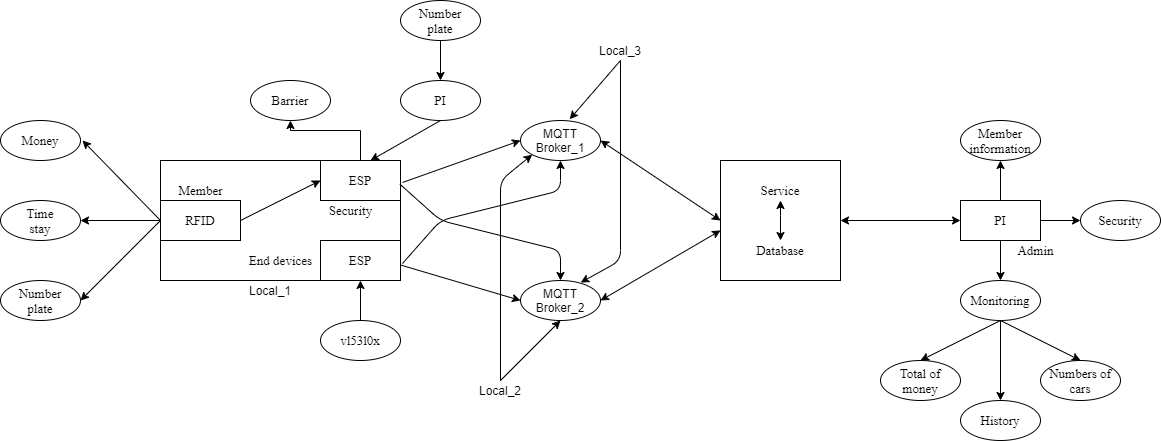

The diagram above was exported from draw.io. Its source (the exported page's mxGraphModel, read from the mxfile embedded in the PNG):
<mxGraphModel dx="1278" dy="489" grid="1" gridSize="10" guides="1" tooltips="1" connect="1" arrows="1" fold="1" page="1" pageScale="1" pageWidth="1169" pageHeight="827" background="none" math="0" shadow="0">
  <root>
    <mxCell id="0" />
    <mxCell id="1" parent="0" />
    <mxCell id="9d_46XKzDK-SNpTdy9lG-1" value="&lt;font style=&quot;font-size: 13px;&quot;&gt;Member&lt;/font&gt;" style="text;html=1;align=center;verticalAlign=middle;resizable=0;points=[];autosize=1;strokeColor=none;strokeWidth=1;fontFamily=Times New Roman;fontSize=13;" parent="1" vertex="1">
      <mxGeometry x="170" y="220" width="60" height="20" as="geometry" />
    </mxCell>
    <mxCell id="9d_46XKzDK-SNpTdy9lG-2" value="&lt;span style=&quot;font-size: 13px;&quot;&gt;Security&lt;br style=&quot;font-size: 13px;&quot;&gt;&lt;/span&gt;" style="text;html=1;align=center;verticalAlign=middle;resizable=0;points=[];autosize=1;strokeColor=none;strokeWidth=1;fontFamily=Times New Roman;fontSize=13;" parent="1" vertex="1">
      <mxGeometry x="320" y="240" width="60" height="20" as="geometry" />
    </mxCell>
    <mxCell id="9d_46XKzDK-SNpTdy9lG-3" value="&lt;span style=&quot;font-size: 13px;&quot;&gt;Admin&lt;/span&gt;" style="text;html=1;align=center;verticalAlign=middle;resizable=0;points=[];autosize=1;strokeColor=none;strokeWidth=1;fontFamily=Times New Roman;fontSize=13;" parent="1" vertex="1">
      <mxGeometry x="1010" y="280" width="50" height="20" as="geometry" />
    </mxCell>
    <mxCell id="9d_46XKzDK-SNpTdy9lG-4" value="&lt;font style=&quot;font-size: 13px;&quot;&gt;RFID&lt;/font&gt;" style="rounded=0;whiteSpace=wrap;html=1;strokeWidth=1;fontFamily=Times New Roman;fontSize=13;verticalAlign=middle;" parent="1" vertex="1">
      <mxGeometry x="160" y="240" width="80" height="40" as="geometry" />
    </mxCell>
    <mxCell id="EHwhvvdaPuaDp6l80nK6-38" value="" style="edgeStyle=orthogonalEdgeStyle;rounded=0;orthogonalLoop=1;jettySize=auto;html=1;" parent="1" source="9d_46XKzDK-SNpTdy9lG-6" target="EHwhvvdaPuaDp6l80nK6-32" edge="1">
      <mxGeometry relative="1" as="geometry">
        <Array as="points">
          <mxPoint x="360" y="170" />
          <mxPoint x="290" y="170" />
        </Array>
      </mxGeometry>
    </mxCell>
    <mxCell id="9d_46XKzDK-SNpTdy9lG-6" value="ESP" style="rounded=0;whiteSpace=wrap;html=1;strokeWidth=1;fontFamily=Times New Roman;fontSize=13;verticalAlign=middle;" parent="1" vertex="1">
      <mxGeometry x="320" y="200" width="80" height="40" as="geometry" />
    </mxCell>
    <mxCell id="9d_46XKzDK-SNpTdy9lG-7" value="&lt;span style=&quot;font-size: 13px;&quot;&gt;PI&lt;/span&gt;" style="rounded=0;whiteSpace=wrap;html=1;strokeWidth=1;fontFamily=Times New Roman;fontSize=13;verticalAlign=middle;" parent="1" vertex="1">
      <mxGeometry x="960" y="240" width="80" height="40" as="geometry" />
    </mxCell>
    <mxCell id="9d_46XKzDK-SNpTdy9lG-8" value="Number&lt;br&gt;plate" style="ellipse;whiteSpace=wrap;html=1;strokeWidth=1;fontFamily=Times New Roman;fontSize=13;verticalAlign=middle;" parent="1" vertex="1">
      <mxGeometry y="320" width="80" height="40" as="geometry" />
    </mxCell>
    <mxCell id="9d_46XKzDK-SNpTdy9lG-9" value="Time&lt;br style=&quot;font-size: 13px;&quot;&gt;stay" style="ellipse;whiteSpace=wrap;html=1;strokeWidth=1;fontFamily=Times New Roman;fontSize=13;verticalAlign=middle;" parent="1" vertex="1">
      <mxGeometry y="240" width="80" height="40" as="geometry" />
    </mxCell>
    <mxCell id="9d_46XKzDK-SNpTdy9lG-10" value="Money" style="ellipse;whiteSpace=wrap;html=1;strokeWidth=1;fontFamily=Times New Roman;fontSize=13;verticalAlign=middle;" parent="1" vertex="1">
      <mxGeometry y="160" width="80" height="40" as="geometry" />
    </mxCell>
    <mxCell id="9d_46XKzDK-SNpTdy9lG-12" value="" style="endArrow=classic;html=1;strokeWidth=1;fontFamily=Times New Roman;fontSize=13;verticalAlign=middle;exitX=0;exitY=0.5;exitDx=0;exitDy=0;" parent="1" source="EHwhvvdaPuaDp6l80nK6-6" edge="1">
      <mxGeometry width="50" height="50" relative="1" as="geometry">
        <mxPoint x="160" y="200" as="sourcePoint" />
        <mxPoint x="82" y="180" as="targetPoint" />
      </mxGeometry>
    </mxCell>
    <mxCell id="9d_46XKzDK-SNpTdy9lG-13" value="" style="endArrow=classic;html=1;exitX=0;exitY=0.5;exitDx=0;exitDy=0;entryX=1;entryY=0.5;entryDx=0;entryDy=0;strokeWidth=1;fontFamily=Times New Roman;fontSize=13;verticalAlign=middle;" parent="1" source="EHwhvvdaPuaDp6l80nK6-6" target="9d_46XKzDK-SNpTdy9lG-8" edge="1">
      <mxGeometry width="50" height="50" relative="1" as="geometry">
        <mxPoint x="180" y="220" as="sourcePoint" />
        <mxPoint x="180" y="140" as="targetPoint" />
      </mxGeometry>
    </mxCell>
    <mxCell id="9d_46XKzDK-SNpTdy9lG-14" value="Member&lt;br style=&quot;font-size: 13px;&quot;&gt;information" style="ellipse;whiteSpace=wrap;html=1;strokeWidth=1;fontFamily=Times New Roman;fontSize=13;verticalAlign=middle;" parent="1" vertex="1">
      <mxGeometry x="960" y="160" width="80" height="40" as="geometry" />
    </mxCell>
    <mxCell id="9d_46XKzDK-SNpTdy9lG-15" value="Monitoring" style="ellipse;whiteSpace=wrap;html=1;strokeWidth=1;fontFamily=Times New Roman;fontSize=13;verticalAlign=middle;" parent="1" vertex="1">
      <mxGeometry x="960" y="320" width="80" height="40" as="geometry" />
    </mxCell>
    <mxCell id="9d_46XKzDK-SNpTdy9lG-16" value="Numbers of cars" style="ellipse;whiteSpace=wrap;html=1;strokeWidth=1;fontFamily=Times New Roman;fontSize=13;verticalAlign=middle;" parent="1" vertex="1">
      <mxGeometry x="1040" y="400" width="80" height="40" as="geometry" />
    </mxCell>
    <mxCell id="9d_46XKzDK-SNpTdy9lG-17" value="History" style="ellipse;whiteSpace=wrap;html=1;strokeWidth=1;fontFamily=Times New Roman;fontSize=13;verticalAlign=middle;" parent="1" vertex="1">
      <mxGeometry x="960" y="440" width="80" height="40" as="geometry" />
    </mxCell>
    <mxCell id="9d_46XKzDK-SNpTdy9lG-18" value="Total of money" style="ellipse;whiteSpace=wrap;html=1;strokeWidth=1;fontFamily=Times New Roman;fontSize=13;verticalAlign=middle;" parent="1" vertex="1">
      <mxGeometry x="880" y="400" width="80" height="40" as="geometry" />
    </mxCell>
    <mxCell id="9d_46XKzDK-SNpTdy9lG-23" value="Service" style="text;html=1;strokeColor=none;fillColor=none;align=center;verticalAlign=middle;whiteSpace=wrap;rounded=0;strokeWidth=1;fontFamily=Times New Roman;fontSize=13;" parent="1" vertex="1">
      <mxGeometry x="760" y="220" width="40" height="20" as="geometry" />
    </mxCell>
    <mxCell id="9d_46XKzDK-SNpTdy9lG-25" value="Database" style="text;html=1;strokeColor=none;fillColor=none;align=center;verticalAlign=middle;whiteSpace=wrap;rounded=0;strokeWidth=1;fontFamily=Times New Roman;fontSize=13;" parent="1" vertex="1">
      <mxGeometry x="760" y="280" width="40" height="20" as="geometry" />
    </mxCell>
    <mxCell id="9d_46XKzDK-SNpTdy9lG-29" value="" style="whiteSpace=wrap;html=1;aspect=fixed;gradientColor=#ffffff;fillColor=none;strokeWidth=1;fontFamily=Times New Roman;fontSize=13;verticalAlign=middle;" parent="1" vertex="1">
      <mxGeometry x="720" y="200" width="120" height="120" as="geometry" />
    </mxCell>
    <mxCell id="9d_46XKzDK-SNpTdy9lG-30" value="" style="endArrow=classic;startArrow=classic;html=1;exitX=0.5;exitY=0;exitDx=0;exitDy=0;strokeWidth=1;fontFamily=Times New Roman;fontSize=13;verticalAlign=middle;" parent="1" source="9d_46XKzDK-SNpTdy9lG-25" target="9d_46XKzDK-SNpTdy9lG-23" edge="1">
      <mxGeometry width="50" height="50" relative="1" as="geometry">
        <mxPoint x="760" y="285" as="sourcePoint" />
        <mxPoint x="780" y="245" as="targetPoint" />
        <Array as="points">
          <mxPoint x="780" y="245" />
        </Array>
      </mxGeometry>
    </mxCell>
    <mxCell id="9d_46XKzDK-SNpTdy9lG-36" value="" style="endArrow=classic;startArrow=classic;html=1;entryX=0;entryY=0.5;entryDx=0;entryDy=0;strokeWidth=1;fontFamily=Times New Roman;fontSize=13;verticalAlign=middle;" parent="1" target="9d_46XKzDK-SNpTdy9lG-7" edge="1">
      <mxGeometry width="50" height="50" relative="1" as="geometry">
        <mxPoint x="840" y="260" as="sourcePoint" />
        <mxPoint x="820" y="550" as="targetPoint" />
      </mxGeometry>
    </mxCell>
    <mxCell id="9d_46XKzDK-SNpTdy9lG-38" value="" style="endArrow=classic;html=1;entryX=0.5;entryY=1;entryDx=0;entryDy=0;exitX=0.5;exitY=0;exitDx=0;exitDy=0;strokeWidth=1;fontFamily=Times New Roman;fontSize=13;verticalAlign=middle;" parent="1" source="9d_46XKzDK-SNpTdy9lG-7" target="9d_46XKzDK-SNpTdy9lG-14" edge="1">
      <mxGeometry width="50" height="50" relative="1" as="geometry">
        <mxPoint x="720" y="340" as="sourcePoint" />
        <mxPoint x="770" y="290" as="targetPoint" />
      </mxGeometry>
    </mxCell>
    <mxCell id="9d_46XKzDK-SNpTdy9lG-39" value="" style="endArrow=classic;html=1;entryX=0.5;entryY=0;entryDx=0;entryDy=0;exitX=0.5;exitY=1;exitDx=0;exitDy=0;strokeWidth=1;fontFamily=Times New Roman;fontSize=13;verticalAlign=middle;" parent="1" source="9d_46XKzDK-SNpTdy9lG-15" target="9d_46XKzDK-SNpTdy9lG-17" edge="1">
      <mxGeometry width="50" height="50" relative="1" as="geometry">
        <mxPoint x="980" y="330" as="sourcePoint" />
        <mxPoint x="1030" y="280" as="targetPoint" />
      </mxGeometry>
    </mxCell>
    <mxCell id="9d_46XKzDK-SNpTdy9lG-40" value="" style="endArrow=classic;html=1;entryX=0.5;entryY=0;entryDx=0;entryDy=0;exitX=0.5;exitY=1;exitDx=0;exitDy=0;strokeWidth=1;fontFamily=Times New Roman;fontSize=13;verticalAlign=middle;" parent="1" source="9d_46XKzDK-SNpTdy9lG-15" target="9d_46XKzDK-SNpTdy9lG-18" edge="1">
      <mxGeometry width="50" height="50" relative="1" as="geometry">
        <mxPoint x="1010" y="370" as="sourcePoint" />
        <mxPoint x="1010" y="450" as="targetPoint" />
      </mxGeometry>
    </mxCell>
    <mxCell id="9d_46XKzDK-SNpTdy9lG-41" value="" style="endArrow=classic;html=1;entryX=0.5;entryY=0;entryDx=0;entryDy=0;exitX=0.5;exitY=1;exitDx=0;exitDy=0;strokeWidth=1;fontFamily=Times New Roman;fontSize=13;verticalAlign=middle;" parent="1" source="9d_46XKzDK-SNpTdy9lG-15" target="9d_46XKzDK-SNpTdy9lG-16" edge="1">
      <mxGeometry width="50" height="50" relative="1" as="geometry">
        <mxPoint x="1020" y="380" as="sourcePoint" />
        <mxPoint x="1020" y="460" as="targetPoint" />
      </mxGeometry>
    </mxCell>
    <mxCell id="9d_46XKzDK-SNpTdy9lG-42" value="" style="endArrow=classic;html=1;entryX=0.5;entryY=0;entryDx=0;entryDy=0;exitX=0.5;exitY=1;exitDx=0;exitDy=0;strokeWidth=1;fontFamily=Times New Roman;fontSize=13;verticalAlign=middle;" parent="1" source="9d_46XKzDK-SNpTdy9lG-7" target="9d_46XKzDK-SNpTdy9lG-15" edge="1">
      <mxGeometry width="50" height="50" relative="1" as="geometry">
        <mxPoint x="1030" y="390" as="sourcePoint" />
        <mxPoint x="1030" y="470" as="targetPoint" />
      </mxGeometry>
    </mxCell>
    <mxCell id="EHwhvvdaPuaDp6l80nK6-2" value="&lt;span style=&quot;font-size: 13px&quot;&gt;End devices&lt;br style=&quot;font-size: 13px&quot;&gt;&lt;/span&gt;" style="text;html=1;align=center;verticalAlign=middle;resizable=0;points=[];autosize=1;strokeColor=none;strokeWidth=1;fontFamily=Times New Roman;fontSize=13;" parent="1" vertex="1">
      <mxGeometry x="240" y="290" width="80" height="20" as="geometry" />
    </mxCell>
    <mxCell id="EHwhvvdaPuaDp6l80nK6-3" value="ESP" style="rounded=0;whiteSpace=wrap;html=1;strokeWidth=1;fontFamily=Times New Roman;fontSize=13;verticalAlign=middle;" parent="1" vertex="1">
      <mxGeometry x="320" y="280" width="80" height="40" as="geometry" />
    </mxCell>
    <mxCell id="EHwhvvdaPuaDp6l80nK6-42" value="" style="edgeStyle=orthogonalEdgeStyle;rounded=0;orthogonalLoop=1;jettySize=auto;html=1;" parent="1" source="EHwhvvdaPuaDp6l80nK6-6" target="9d_46XKzDK-SNpTdy9lG-9" edge="1">
      <mxGeometry relative="1" as="geometry" />
    </mxCell>
    <mxCell id="EHwhvvdaPuaDp6l80nK6-6" value="" style="rounded=0;whiteSpace=wrap;html=1;fillColor=none;gradientColor=#ffffff;" parent="1" vertex="1">
      <mxGeometry x="160" y="200" width="240" height="120" as="geometry" />
    </mxCell>
    <mxCell id="EHwhvvdaPuaDp6l80nK6-7" value="vl53l0x" style="ellipse;whiteSpace=wrap;html=1;strokeWidth=1;fontFamily=Times New Roman;fontSize=13;verticalAlign=middle;" parent="1" vertex="1">
      <mxGeometry x="320" y="360" width="80" height="40" as="geometry" />
    </mxCell>
    <mxCell id="EHwhvvdaPuaDp6l80nK6-24" value="" style="endArrow=classic;html=1;exitX=1;exitY=0.5;exitDx=0;exitDy=0;entryX=0;entryY=0.5;entryDx=0;entryDy=0;" parent="1" source="9d_46XKzDK-SNpTdy9lG-4" target="9d_46XKzDK-SNpTdy9lG-6" edge="1">
      <mxGeometry width="50" height="50" relative="1" as="geometry">
        <mxPoint x="420" y="310" as="sourcePoint" />
        <mxPoint x="470" y="260" as="targetPoint" />
      </mxGeometry>
    </mxCell>
    <mxCell id="EHwhvvdaPuaDp6l80nK6-28" style="edgeStyle=orthogonalEdgeStyle;rounded=0;orthogonalLoop=1;jettySize=auto;html=1;exitX=0.5;exitY=1;exitDx=0;exitDy=0;" parent="1" edge="1">
      <mxGeometry relative="1" as="geometry">
        <mxPoint x="840" y="280" as="sourcePoint" />
        <mxPoint x="840" y="280" as="targetPoint" />
      </mxGeometry>
    </mxCell>
    <mxCell id="EHwhvvdaPuaDp6l80nK6-32" value="Barrier" style="ellipse;whiteSpace=wrap;html=1;strokeWidth=1;fontFamily=Times New Roman;fontSize=13;verticalAlign=middle;" parent="1" vertex="1">
      <mxGeometry x="250" y="120" width="80" height="40" as="geometry" />
    </mxCell>
    <mxCell id="EHwhvvdaPuaDp6l80nK6-39" value="" style="endArrow=classic;html=1;entryX=0.5;entryY=1;entryDx=0;entryDy=0;strokeWidth=1;fontFamily=Times New Roman;fontSize=13;verticalAlign=middle;" parent="1" edge="1">
      <mxGeometry width="50" height="50" relative="1" as="geometry">
        <mxPoint x="360" y="360" as="sourcePoint" />
        <mxPoint x="360" y="320" as="targetPoint" />
      </mxGeometry>
    </mxCell>
    <mxCell id="EHwhvvdaPuaDp6l80nK6-40" value="PI" style="ellipse;whiteSpace=wrap;html=1;strokeWidth=1;fontFamily=Times New Roman;fontSize=13;verticalAlign=middle;" parent="1" vertex="1">
      <mxGeometry x="400" y="120" width="80" height="40" as="geometry" />
    </mxCell>
    <mxCell id="EHwhvvdaPuaDp6l80nK6-41" value="" style="endArrow=classic;html=1;strokeWidth=1;fontFamily=Times New Roman;fontSize=13;verticalAlign=middle;exitX=0.5;exitY=1;exitDx=0;exitDy=0;" parent="1" source="EHwhvvdaPuaDp6l80nK6-40" edge="1">
      <mxGeometry width="50" height="50" relative="1" as="geometry">
        <mxPoint x="170" y="210" as="sourcePoint" />
        <mxPoint x="370" y="200" as="targetPoint" />
      </mxGeometry>
    </mxCell>
    <mxCell id="EHwhvvdaPuaDp6l80nK6-43" value="MQTT Broker_1" style="ellipse;whiteSpace=wrap;html=1;fillColor=#ffffff;gradientColor=#ffffff;" parent="1" vertex="1">
      <mxGeometry x="520" y="160" width="80" height="40" as="geometry" />
    </mxCell>
    <mxCell id="EHwhvvdaPuaDp6l80nK6-44" value="Local_1" style="text;html=1;strokeColor=none;fillColor=none;align=center;verticalAlign=middle;whiteSpace=wrap;rounded=0;" parent="1" vertex="1">
      <mxGeometry x="250" y="320" width="40" height="20" as="geometry" />
    </mxCell>
    <mxCell id="EHwhvvdaPuaDp6l80nK6-45" value="Local_2" style="text;html=1;strokeColor=none;fillColor=none;align=center;verticalAlign=middle;whiteSpace=wrap;rounded=0;" parent="1" vertex="1">
      <mxGeometry x="480" y="420" width="40" height="20" as="geometry" />
    </mxCell>
    <mxCell id="EHwhvvdaPuaDp6l80nK6-46" value="Local_3" style="text;html=1;strokeColor=none;fillColor=none;align=center;verticalAlign=middle;whiteSpace=wrap;rounded=0;" parent="1" vertex="1">
      <mxGeometry x="600" y="80" width="40" height="20" as="geometry" />
    </mxCell>
    <mxCell id="EHwhvvdaPuaDp6l80nK6-47" value="" style="endArrow=classic;html=1;exitX=1.008;exitY=0.859;exitDx=0;exitDy=0;exitPerimeter=0;entryX=0.5;entryY=1;entryDx=0;entryDy=0;" parent="1" source="EHwhvvdaPuaDp6l80nK6-6" target="EHwhvvdaPuaDp6l80nK6-43" edge="1">
      <mxGeometry width="50" height="50" relative="1" as="geometry">
        <mxPoint x="650" y="270" as="sourcePoint" />
        <mxPoint x="510" y="290" as="targetPoint" />
        <Array as="points">
          <mxPoint x="440" y="260" />
          <mxPoint x="560" y="230" />
        </Array>
      </mxGeometry>
    </mxCell>
    <mxCell id="EHwhvvdaPuaDp6l80nK6-48" value="" style="endArrow=classic;html=1;entryX=0;entryY=0.5;entryDx=0;entryDy=0;" parent="1" target="EHwhvvdaPuaDp6l80nK6-43" edge="1">
      <mxGeometry width="50" height="50" relative="1" as="geometry">
        <mxPoint x="402" y="222" as="sourcePoint" />
        <mxPoint x="510" y="290" as="targetPoint" />
        <Array as="points" />
      </mxGeometry>
    </mxCell>
    <mxCell id="EHwhvvdaPuaDp6l80nK6-49" value="" style="endArrow=classic;html=1;entryX=0;entryY=1;entryDx=0;entryDy=0;exitX=0.5;exitY=0;exitDx=0;exitDy=0;" parent="1" source="EHwhvvdaPuaDp6l80nK6-45" target="EHwhvvdaPuaDp6l80nK6-43" edge="1">
      <mxGeometry width="50" height="50" relative="1" as="geometry">
        <mxPoint x="565" y="250" as="sourcePoint" />
        <mxPoint x="580" y="210" as="targetPoint" />
        <Array as="points">
          <mxPoint x="500" y="220" />
        </Array>
      </mxGeometry>
    </mxCell>
    <mxCell id="EHwhvvdaPuaDp6l80nK6-50" value="" style="endArrow=classic;html=1;exitX=0.5;exitY=1;exitDx=0;exitDy=0;entryX=0.615;entryY=-0.032;entryDx=0;entryDy=0;entryPerimeter=0;" parent="1" source="EHwhvvdaPuaDp6l80nK6-46" target="EHwhvvdaPuaDp6l80nK6-43" edge="1">
      <mxGeometry width="50" height="50" relative="1" as="geometry">
        <mxPoint x="510" y="170" as="sourcePoint" />
        <mxPoint x="590" y="210" as="targetPoint" />
      </mxGeometry>
    </mxCell>
    <mxCell id="EHwhvvdaPuaDp6l80nK6-53" value="" style="endArrow=classic;startArrow=classic;html=1;entryX=0;entryY=0.5;entryDx=0;entryDy=0;strokeWidth=1;fontFamily=Times New Roman;fontSize=13;verticalAlign=middle;exitX=1;exitY=0.5;exitDx=0;exitDy=0;" parent="1" source="EHwhvvdaPuaDp6l80nK6-43" target="9d_46XKzDK-SNpTdy9lG-29" edge="1">
      <mxGeometry width="50" height="50" relative="1" as="geometry">
        <mxPoint x="810" y="270" as="sourcePoint" />
        <mxPoint x="930" y="270" as="targetPoint" />
        <Array as="points" />
      </mxGeometry>
    </mxCell>
    <mxCell id="EHwhvvdaPuaDp6l80nK6-54" value="MQTT Broker_2" style="ellipse;whiteSpace=wrap;html=1;fillColor=#ffffff;gradientColor=#ffffff;" parent="1" vertex="1">
      <mxGeometry x="520" y="320" width="80" height="40" as="geometry" />
    </mxCell>
    <mxCell id="EHwhvvdaPuaDp6l80nK6-55" value="" style="endArrow=classic;startArrow=classic;html=1;entryX=0;entryY=0.583;entryDx=0;entryDy=0;strokeWidth=1;fontFamily=Times New Roman;fontSize=13;verticalAlign=middle;exitX=1;exitY=0.5;exitDx=0;exitDy=0;entryPerimeter=0;" parent="1" source="EHwhvvdaPuaDp6l80nK6-54" target="9d_46XKzDK-SNpTdy9lG-29" edge="1">
      <mxGeometry width="50" height="50" relative="1" as="geometry">
        <mxPoint x="610" y="190" as="sourcePoint" />
        <mxPoint x="730" y="270" as="targetPoint" />
        <Array as="points" />
      </mxGeometry>
    </mxCell>
    <mxCell id="EHwhvvdaPuaDp6l80nK6-57" value="" style="endArrow=classic;html=1;exitX=0.998;exitY=0.198;exitDx=0;exitDy=0;exitPerimeter=0;entryX=0.5;entryY=0;entryDx=0;entryDy=0;" parent="1" source="EHwhvvdaPuaDp6l80nK6-6" target="EHwhvvdaPuaDp6l80nK6-54" edge="1">
      <mxGeometry width="50" height="50" relative="1" as="geometry">
        <mxPoint x="560" y="300" as="sourcePoint" />
        <mxPoint x="610" y="250" as="targetPoint" />
        <Array as="points">
          <mxPoint x="440" y="260" />
          <mxPoint x="560" y="290" />
        </Array>
      </mxGeometry>
    </mxCell>
    <mxCell id="EHwhvvdaPuaDp6l80nK6-58" value="" style="endArrow=classic;html=1;exitX=1.002;exitY=0.872;exitDx=0;exitDy=0;exitPerimeter=0;entryX=0;entryY=0.5;entryDx=0;entryDy=0;" parent="1" source="EHwhvvdaPuaDp6l80nK6-6" target="EHwhvvdaPuaDp6l80nK6-54" edge="1">
      <mxGeometry width="50" height="50" relative="1" as="geometry">
        <mxPoint x="540" y="300" as="sourcePoint" />
        <mxPoint x="590" y="250" as="targetPoint" />
      </mxGeometry>
    </mxCell>
    <mxCell id="EHwhvvdaPuaDp6l80nK6-59" value="" style="endArrow=classic;html=1;entryX=0.5;entryY=1;entryDx=0;entryDy=0;exitX=0.5;exitY=0;exitDx=0;exitDy=0;" parent="1" source="EHwhvvdaPuaDp6l80nK6-45" target="EHwhvvdaPuaDp6l80nK6-54" edge="1">
      <mxGeometry width="50" height="50" relative="1" as="geometry">
        <mxPoint x="500" y="390" as="sourcePoint" />
        <mxPoint x="690" y="240" as="targetPoint" />
      </mxGeometry>
    </mxCell>
    <mxCell id="EHwhvvdaPuaDp6l80nK6-64" value="" style="endArrow=classic;html=1;exitX=0.5;exitY=1;exitDx=0;exitDy=0;entryX=0.753;entryY=0.051;entryDx=0;entryDy=0;entryPerimeter=0;" parent="1" source="EHwhvvdaPuaDp6l80nK6-46" target="EHwhvvdaPuaDp6l80nK6-54" edge="1">
      <mxGeometry width="50" height="50" relative="1" as="geometry">
        <mxPoint x="630" y="110" as="sourcePoint" />
        <mxPoint x="584" y="166.60000000000002" as="targetPoint" />
        <Array as="points">
          <mxPoint x="620" y="300" />
        </Array>
      </mxGeometry>
    </mxCell>
    <mxCell id="EHwhvvdaPuaDp6l80nK6-68" value="Security" style="ellipse;whiteSpace=wrap;html=1;strokeWidth=1;fontFamily=Times New Roman;fontSize=13;verticalAlign=middle;" parent="1" vertex="1">
      <mxGeometry x="1080" y="240" width="80" height="40" as="geometry" />
    </mxCell>
    <mxCell id="EHwhvvdaPuaDp6l80nK6-69" value="" style="endArrow=classic;html=1;entryX=0;entryY=0.5;entryDx=0;entryDy=0;exitX=1;exitY=0.5;exitDx=0;exitDy=0;" parent="1" source="9d_46XKzDK-SNpTdy9lG-7" target="EHwhvvdaPuaDp6l80nK6-68" edge="1">
      <mxGeometry width="50" height="50" relative="1" as="geometry">
        <mxPoint x="810" y="310" as="sourcePoint" />
        <mxPoint x="860" y="260" as="targetPoint" />
      </mxGeometry>
    </mxCell>
    <mxCell id="EHwhvvdaPuaDp6l80nK6-70" value="Number&lt;br&gt;plate" style="ellipse;whiteSpace=wrap;html=1;strokeWidth=1;fontFamily=Times New Roman;fontSize=13;verticalAlign=middle;" parent="1" vertex="1">
      <mxGeometry x="400" y="40" width="80" height="40" as="geometry" />
    </mxCell>
    <mxCell id="EHwhvvdaPuaDp6l80nK6-71" value="" style="endArrow=classic;html=1;exitX=0.5;exitY=1;exitDx=0;exitDy=0;entryX=0.5;entryY=0;entryDx=0;entryDy=0;" parent="1" source="EHwhvvdaPuaDp6l80nK6-70" target="EHwhvvdaPuaDp6l80nK6-40" edge="1">
      <mxGeometry width="50" height="50" relative="1" as="geometry">
        <mxPoint x="580" y="190" as="sourcePoint" />
        <mxPoint x="630" y="140" as="targetPoint" />
      </mxGeometry>
    </mxCell>
  </root>
</mxGraphModel>